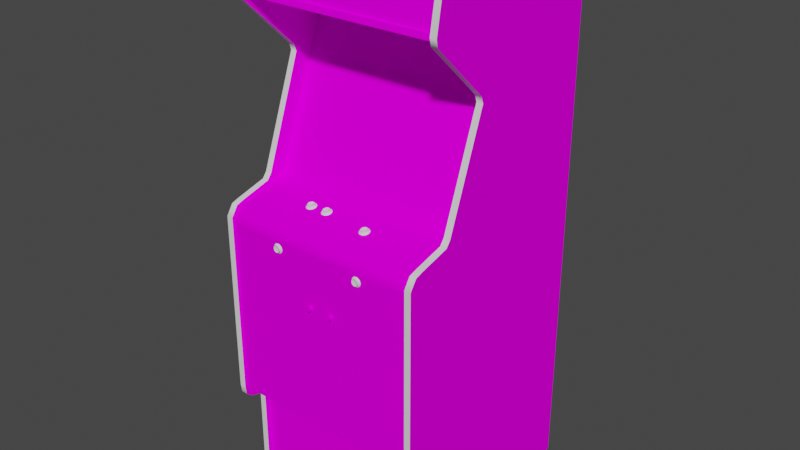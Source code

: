 # Source: mooncrsg.blend  (saved by Blender 2.93.20; exported with 4.5.12 LTS)
import bpy
from mathutils import Matrix  # noqa: F401  (used for matrix-valued properties, if any)

bpy.ops.wm.read_factory_settings(use_empty=True)
scene = bpy.context.scene
scene.name = 'Scene'

# ---- images (referenced by path relative to the original .blend; pixels are not part of the script)
import os
ASSET_DIR = os.environ.get("B2B_ASSET_DIR", "")  # directory of the original .blend (textures are referenced by path, not embedded)
HERE = os.path.dirname(os.path.abspath(__file__))  # packed textures are extracted next to this script under _unpacked/

def load_image(name, relpath, width, height, colorspace="sRGB"):
    """Load a texture the original file referenced (path relative to the .blend, or extracted next to this script)."""
    p = next((c for c in (os.path.join(HERE, relpath), os.path.join(ASSET_DIR, relpath)) if relpath and os.path.exists(c)), "")
    if p:
        img = bpy.data.images.load(p, check_existing=True)
        img.name = name
    else:  # same state as the original file: an image datablock whose file is absent (Cycles renders it pink)
        img = bpy.data.images.new(name, width, height)
        img.source = "FILE"
        img.filepath = "//" + (relpath or name)
    img.colorspace_settings.name = colorspace
    return img
img_01mooncrsgmarqueemap_tiff = load_image('01mooncrsgmarqueemap.TIFF', '01mooncrsgmarqueemap.TIFF', 1024, 1024, 'sRGB')
img_02mooncrsgsnapmat_tiff = load_image('02mooncrsgsnapmat.TIFF', '02mooncrsgsnapmat.TIFF', 1024, 1024, 'sRGB')
img_mooncrsgalphamap_tiff = load_image('mooncrsgalphamap.TIFF', 'mooncrsgalphamap.TIFF', 1024, 1024, 'sRGB')
img_mooncrsgsidemap_tiff = load_image('mooncrsgsidemap.TIFF', 'mooncrsgsidemap.TIFF', 1024, 1024, 'sRGB')
img_mooncrsgcpomap_tiff = load_image('mooncrsgcpomap.TIFF', 'mooncrsgcpomap.TIFF', 1024, 1024, 'sRGB')
img_mooncrsgbezelmap_tiff = load_image('mooncrsgbezelmap.TIFF', 'mooncrsgbezelmap.TIFF', 1024, 1024, 'sRGB')

# ---- materials (node trees are filled in below, after node groups)
mat_01mooncrsgmarquee = bpy.data.materials.new('01mooncrsgmarquee')
mat_01mooncrsgmarquee.use_transparent_shadow = False
mat_01mooncrsgmarquee.roughness = 0.8807
mat_01mooncrsgmarquee.specular_intensity = 0.0
mat_02mooncrsgsnap = bpy.data.materials.new('02mooncrsgsnap')
mat_02mooncrsgsnap.use_transparent_shadow = False
mat_02mooncrsgsnap.roughness = 0.8807
mat_02mooncrsgsnap.specular_intensity = 0.0
mat_mooncrsgalpha = bpy.data.materials.new('mooncrsgalpha')
mat_mooncrsgalpha.use_transparent_shadow = False
mat_mooncrsgalpha.roughness = 0.8807
mat_mooncrsgalpha.specular_intensity = 0.0
mat_mooncrsgshinyblack = bpy.data.materials.new('mooncrsgshinyblack')
mat_mooncrsgshinyblack.use_transparent_shadow = False
mat_mooncrsgshinyblack.roughness = 0.7934
mat_mooncrsgshinyblack.specular_intensity = 0.6275
mat_mooncrsgside = bpy.data.materials.new('mooncrsgside')
mat_mooncrsgside.use_transparent_shadow = False
mat_mooncrsgside.roughness = 0.8807
mat_mooncrsgside.specular_intensity = 0.0
mat_mooncrsgcpo = bpy.data.materials.new('mooncrsgcpo')
mat_mooncrsgcpo.use_transparent_shadow = False
mat_mooncrsgcpo.roughness = 0.8807
mat_mooncrsgcpo.specular_intensity = 0.0
mat_mooncrsgbezel = bpy.data.materials.new('mooncrsgbezel')
mat_mooncrsgbezel.use_transparent_shadow = False
mat_mooncrsgbezel.roughness = 0.8807
mat_mooncrsgbezel.specular_intensity = 0.0
mat_mooncrsgshinyyellow = bpy.data.materials.new('mooncrsgshinyyellow')
mat_mooncrsgshinyyellow.use_transparent_shadow = False
mat_mooncrsgshinyyellow.roughness = 0.7934
mat_mooncrsgshinyyellow.specular_intensity = 0.6275

# ---- node groups
ng_auto_smooth = bpy.data.node_groups.new('Auto Smooth', 'GeometryNodeTree')
_s = ng_auto_smooth.interface.new_socket(name='Geometry', in_out='OUTPUT', socket_type='NodeSocketGeometry')
_s = ng_auto_smooth.interface.new_socket(name='Geometry', in_out='INPUT', socket_type='NodeSocketGeometry')
_s = ng_auto_smooth.interface.new_socket(name='Angle', in_out='INPUT', socket_type='NodeSocketFloat')
_s.subtype = 'ANGLE'
_s.min_value = 0.0
_s.max_value = 3.142
ng_auto_smooth.is_modifier = True
_N = ng_auto_smooth.nodes; _L = ng_auto_smooth.links
n0 = _N.new('NodeGroupOutput'); n0.name = 'Group Output'; n0.location = (480, -100)
n1 = _N.new('NodeGroupInput'); n1.name = 'Group Input'; n1.location = (-420, -300)
n2 = _N.new('NodeGroupInput'); n2.name = 'Group Input.001'; n2.location = (-60, -100)
n3 = _N.new('GeometryNodeSetShadeSmooth'); n3.name = 'Set Shade Smooth'; n3.location = (120, -100)
n3.domain = 'EDGE'
n4 = _N.new('GeometryNodeSetShadeSmooth'); n4.name = 'Set Shade Smooth.001'; n4.location = (300, -100)
n5 = _N.new('GeometryNodeInputMeshEdgeAngle'); n5.name = 'Edge Angle'; n5.location = (-420, -220)
n6 = _N.new('GeometryNodeInputEdgeSmooth'); n6.name = 'Is Edge Smooth'; n6.location = (-60, -160)
n7 = _N.new('GeometryNodeInputShadeSmooth'); n7.name = 'Is Face Smooth'; n7.location = (-240, -340)
n8 = _N.new('FunctionNodeBooleanMath'); n8.name = 'Boolean Math'; n8.location = (-60, -220)
n9 = _N.new('FunctionNodeCompare'); n9.name = 'Compare'; n9.location = (-240, -180)
n9.operation = 'LESS_EQUAL'
_L.new(n5.outputs[0], n9.inputs[0])
_L.new(n4.outputs[0], n0.inputs[0])
_L.new(n1.outputs[1], n9.inputs[1])
_L.new(n9.outputs[0], n8.inputs[0])
_L.new(n7.outputs[0], n8.inputs[1])
_L.new(n2.outputs[0], n3.inputs[0])
_L.new(n6.outputs[0], n3.inputs[1])
_L.new(n3.outputs[0], n4.inputs[0])
_L.new(n8.outputs[0], n3.inputs[2])
n0.is_active_output = True

# ---- material node trees
mat_01mooncrsgmarquee.use_nodes = True; mat_01mooncrsgmarquee.node_tree.nodes.clear()
_N = mat_01mooncrsgmarquee.node_tree.nodes; _L = mat_01mooncrsgmarquee.node_tree.links
n0 = _N.new('ShaderNodeBsdfPrincipled'); n0.name = 'Principled BSDF'; n0.location = (10, 300)
n0.distribution = 'GGX'
n0.subsurface_method = 'BURLEY'
n0.inputs[2].default_value = 0.8807
n0.inputs[3].default_value = 1.45
n0.inputs[13].default_value = 0.0
n0.inputs[27].default_value = (0.0, 0.0, 0.0, 1.0)
n0.inputs[28].default_value = 1.0
n1 = _N.new('ShaderNodeOutputMaterial'); n1.name = 'Material Output'; n1.location = (300, 300)
n2 = _N.new('ShaderNodeTexImage'); n2.name = 'Image Texture'; n2.location = (-300, 600)
n2.image = img_01mooncrsgmarqueemap_tiff
_L.new(n0.outputs[0], n1.inputs[0])
_L.new(n2.outputs[0], n0.inputs[0])
n1.is_active_output = True
mat_02mooncrsgsnap.use_nodes = True; mat_02mooncrsgsnap.node_tree.nodes.clear()
_N = mat_02mooncrsgsnap.node_tree.nodes; _L = mat_02mooncrsgsnap.node_tree.links
n0 = _N.new('ShaderNodeBsdfPrincipled'); n0.name = 'Principled BSDF'; n0.location = (10, 300)
n0.distribution = 'GGX'
n0.subsurface_method = 'BURLEY'
n0.inputs[2].default_value = 0.8807
n0.inputs[3].default_value = 1.45
n0.inputs[13].default_value = 0.0
n0.inputs[27].default_value = (0.0, 0.0, 0.0, 1.0)
n0.inputs[28].default_value = 1.0
n1 = _N.new('ShaderNodeOutputMaterial'); n1.name = 'Material Output'; n1.location = (300, 300)
n2 = _N.new('ShaderNodeTexImage'); n2.name = 'Image Texture'; n2.location = (-300, 600)
n2.image = img_02mooncrsgsnapmat_tiff
_L.new(n0.outputs[0], n1.inputs[0])
_L.new(n2.outputs[0], n0.inputs[0])
n1.is_active_output = True
mat_mooncrsgalpha.use_nodes = True; mat_mooncrsgalpha.node_tree.nodes.clear()
_N = mat_mooncrsgalpha.node_tree.nodes; _L = mat_mooncrsgalpha.node_tree.links
n0 = _N.new('ShaderNodeBsdfPrincipled'); n0.name = 'Principled BSDF'; n0.location = (10, 300)
n0.distribution = 'GGX'
n0.subsurface_method = 'BURLEY'
n0.inputs[2].default_value = 0.8807
n0.inputs[3].default_value = 1.45
n0.inputs[13].default_value = 0.0
n0.inputs[27].default_value = (0.0, 0.0, 0.0, 1.0)
n0.inputs[28].default_value = 1.0
n1 = _N.new('ShaderNodeOutputMaterial'); n1.name = 'Material Output'; n1.location = (300, 300)
n2 = _N.new('ShaderNodeTexImage'); n2.name = 'Image Texture'; n2.location = (-300, 600)
n2.image = img_mooncrsgalphamap_tiff
_L.new(n0.outputs[0], n1.inputs[0])
_L.new(n2.outputs[0], n0.inputs[0])
n1.is_active_output = True
mat_mooncrsgshinyblack.use_nodes = True; mat_mooncrsgshinyblack.node_tree.nodes.clear()
_N = mat_mooncrsgshinyblack.node_tree.nodes; _L = mat_mooncrsgshinyblack.node_tree.links
n0 = _N.new('ShaderNodeBsdfPrincipled'); n0.name = 'Principled BSDF'; n0.location = (10, 300)
n0.distribution = 'GGX'
n0.subsurface_method = 'BURLEY'
n0.inputs[2].default_value = 0.7934
n0.inputs[3].default_value = 1.45
n0.inputs[13].default_value = 0.6275
n0.inputs[27].default_value = (0.0, 0.0, 0.0, 1.0)
n0.inputs[28].default_value = 1.0
n1 = _N.new('ShaderNodeOutputMaterial'); n1.name = 'Material Output'; n1.location = (300, 300)
_L.new(n0.outputs[0], n1.inputs[0])
n1.is_active_output = True
mat_mooncrsgside.use_nodes = True; mat_mooncrsgside.node_tree.nodes.clear()
_N = mat_mooncrsgside.node_tree.nodes; _L = mat_mooncrsgside.node_tree.links
n0 = _N.new('ShaderNodeBsdfPrincipled'); n0.name = 'Principled BSDF'; n0.location = (10, 300)
n0.distribution = 'GGX'
n0.subsurface_method = 'BURLEY'
n0.inputs[2].default_value = 0.8807
n0.inputs[3].default_value = 1.45
n0.inputs[13].default_value = 0.0
n0.inputs[27].default_value = (0.0, 0.0, 0.0, 1.0)
n0.inputs[28].default_value = 1.0
n1 = _N.new('ShaderNodeOutputMaterial'); n1.name = 'Material Output'; n1.location = (300, 300)
n2 = _N.new('ShaderNodeTexImage'); n2.name = 'Image Texture'; n2.location = (-300, 600)
n2.image = img_mooncrsgsidemap_tiff
_L.new(n0.outputs[0], n1.inputs[0])
_L.new(n2.outputs[0], n0.inputs[0])
n1.is_active_output = True
mat_mooncrsgcpo.use_nodes = True; mat_mooncrsgcpo.node_tree.nodes.clear()
_N = mat_mooncrsgcpo.node_tree.nodes; _L = mat_mooncrsgcpo.node_tree.links
n0 = _N.new('ShaderNodeBsdfPrincipled'); n0.name = 'Principled BSDF'; n0.location = (10, 300)
n0.distribution = 'GGX'
n0.subsurface_method = 'BURLEY'
n0.inputs[2].default_value = 0.8807
n0.inputs[3].default_value = 1.45
n0.inputs[13].default_value = 0.0
n0.inputs[27].default_value = (0.0, 0.0, 0.0, 1.0)
n0.inputs[28].default_value = 1.0
n1 = _N.new('ShaderNodeOutputMaterial'); n1.name = 'Material Output'; n1.location = (300, 300)
n2 = _N.new('ShaderNodeTexImage'); n2.name = 'Image Texture'; n2.location = (-300, 600)
n2.image = img_mooncrsgcpomap_tiff
_L.new(n0.outputs[0], n1.inputs[0])
_L.new(n2.outputs[0], n0.inputs[0])
n1.is_active_output = True
mat_mooncrsgbezel.use_nodes = True; mat_mooncrsgbezel.node_tree.nodes.clear()
_N = mat_mooncrsgbezel.node_tree.nodes; _L = mat_mooncrsgbezel.node_tree.links
n0 = _N.new('ShaderNodeBsdfPrincipled'); n0.name = 'Principled BSDF'; n0.location = (10, 300)
n0.distribution = 'GGX'
n0.subsurface_method = 'BURLEY'
n0.inputs[2].default_value = 0.8807
n0.inputs[3].default_value = 1.45
n0.inputs[13].default_value = 0.0
n0.inputs[27].default_value = (0.0, 0.0, 0.0, 1.0)
n0.inputs[28].default_value = 1.0
n1 = _N.new('ShaderNodeOutputMaterial'); n1.name = 'Material Output'; n1.location = (300, 300)
n2 = _N.new('ShaderNodeTexImage'); n2.name = 'Image Texture'; n2.location = (-300, 600)
n2.image = img_mooncrsgbezelmap_tiff
_L.new(n0.outputs[0], n1.inputs[0])
_L.new(n2.outputs[0], n0.inputs[0])
n1.is_active_output = True
mat_mooncrsgshinyyellow.use_nodes = True; mat_mooncrsgshinyyellow.node_tree.nodes.clear()
_N = mat_mooncrsgshinyyellow.node_tree.nodes; _L = mat_mooncrsgshinyyellow.node_tree.links
n0 = _N.new('ShaderNodeBsdfPrincipled'); n0.name = 'Principled BSDF'; n0.location = (10, 300)
n0.distribution = 'GGX'
n0.subsurface_method = 'BURLEY'
n0.inputs[2].default_value = 0.7934
n0.inputs[3].default_value = 1.45
n0.inputs[13].default_value = 0.6275
n0.inputs[27].default_value = (0.0, 0.0, 0.0, 1.0)
n0.inputs[28].default_value = 1.0
n1 = _N.new('ShaderNodeOutputMaterial'); n1.name = 'Material Output'; n1.location = (300, 300)
_L.new(n0.outputs[0], n1.inputs[0])
n1.is_active_output = True

# ---- world
world_world = bpy.data.worlds.new('World'); scene.world = world_world
world_world.use_nodes = True; world_world.node_tree.nodes.clear()
_N = world_world.node_tree.nodes; _L = world_world.node_tree.links
n0 = _N.new('ShaderNodeOutputWorld'); n0.name = 'World Output'; n0.location = (300, 300)
n1 = _N.new('ShaderNodeBackground'); n1.name = 'Background'; n1.location = (10, 300)
n1.inputs[0].default_value = (0.05088, 0.05088, 0.05088, 1.0)
_L.new(n1.outputs[0], n0.inputs[0])
n0.is_active_output = True
world_world.color = (0.05088, 0.05088, 0.05088)
world_world.use_sun_shadow = False
world_world.sun_shadow_jitter_overblur = 0.0

# ---- meshes
me_mooncrsg = bpy.data.meshes.new('mooncrsg')
me_mooncrsg.from_pydata([(-0.3036, 0.5699, 0.0614), (0.3243, 0.5699, 0.0614), (0.3243, 0.7102, 0.03369), (-0.3036, 0.7102, 0.03369), (-0.06574, 0.11, -0.2247), (-0.1377, 0.09384, -0.2293), (-0.1359, 0.06722, -0.1419), (0.07891, 0.1475, -0.4071), (0.008743, 0.1514, -0.4078), (0.008383, 0.1388, -0.3178), (-0.0607, 0.04383, -0.04691), (0.008743, 0.04707, -0.04583), (0.008383, 0.08449, -0.1293), (0.08466, 0.1097, -0.225), (0.157, 0.09384, -0.2297), (0.1552, 0.1165, -0.3157), (-0.06466, 0.132, -0.3171), (0.08394, 0.07909, -0.1333), (0.08322, 0.132, -0.3171), (-0.0643, 0.07909, -0.1325), (-0.06106, 0.1475, -0.4071), (-0.1312, 0.1363, -0.4024), (-0.1359, 0.1169, -0.3157), (0.07998, 0.04419, -0.04799), (0.1527, 0.03735, -0.05734), (0.1566, 0.06722, -0.143), (0.008383, 0.1179, -0.2218), (-0.1312, 0.03699, -0.0559), (0.1501, 0.1363, -0.4024), (-0.3, 0.05031, -0.04151), (0.3196, 0.05031, -0.04115), (0.3196, 0.4612, -0.2009), (-0.3, 0.4612, -0.2009), (0.0807, 0.1244, -0.3988), (-0.06106, 0.1244, -0.3988), (-0.1298, -0.08858, 0.1701), (0.1487, -0.09865, 0.1744), (0.1519, -0.08858, 0.1701), (-0.1211, -0.0947, 0.174), (-0.119, -0.08822, 0.174), (-0.1265, -0.07815, 0.174), (-0.1211, -0.0821, 0.174), (-0.1211, -0.0821, 0.1701), (-0.1348, -0.07311, 0.1661), (-0.1431, -0.07887, 0.1665), (-0.1409, -0.0803, 0.1697), (0.3387, -0.6607, 0.1495), (0.3185, -0.6607, 0.1495), (0.3185, -0.6743, 0.09882), (0.3387, -0.04792, 0.1755), (0.3387, -0.9543, -0.5344), (0.3387, 0.5307, -0.5344), (-0.319, 0.5307, -0.5344), (-0.2989, 0.5307, -0.5344), (0.1653, -0.09794, 0.1665), (0.1685, -0.08858, 0.1665), (0.166, -0.08858, 0.1697), (0.148, -0.07527, 0.1693), (0.1573, -0.07311, 0.1661), (-0.2989, 0.03483, 0.02038), (-0.319, 0.3626, -0.1009), (-0.319, 0.3846, -0.09368), (-0.2989, 0.3846, -0.09368), (0.3387, 0.5486, 0.08262), (0.3387, 0.03483, 0.02038), (0.3387, 0.01684, 0.03441), (0.3185, 0.01684, 0.03441), (-0.2989, -0.008703, 0.1323), (-0.319, 0.01684, 0.03441), (-0.2989, 0.7314, 0.05816), (-0.319, 0.7314, 0.05816), (-0.319, 0.739, 0.04377), (0.3387, 0.7314, 0.05816), (0.3185, 0.5717, 0.0873), (0.1635, -0.0965, 0.1697), (0.148, -0.1015, 0.1697), (0.1408, -0.0965, 0.1697), (0.139, -0.09794, 0.1665), (-0.319, 0.5717, 0.0873), (0.3387, 0.5717, 0.0873), (0.3185, 0.5486, 0.08262), (0.1415, -0.08822, 0.174), (0.1469, -0.07311, 0.1661), (0.139, -0.07887, 0.1665), (0.1408, -0.0803, 0.1697), (0.3185, -0.01626, 0.1549), (0.3185, -0.04792, 0.1755), (-0.319, -0.6743, 0.09882), (0.3387, -0.6743, 0.09882), (-0.1348, -0.1041, 0.1668), (-0.1247, -0.1041, 0.1668), (-0.1255, -0.1015, 0.1697), (-0.1341, -0.1015, 0.1697), (-0.1409, -0.0965, 0.1697), (-0.1431, -0.09794, 0.1665), (-0.1341, -0.07527, 0.1693), (-0.1255, -0.07527, 0.1693), (0.1563, -0.07527, 0.1693), (0.1635, -0.0803, 0.1697), (0.1653, -0.07887, 0.1665), (-0.1186, -0.0803, 0.1697), (-0.1165, -0.07887, 0.1665), (0.1469, -0.1041, 0.1668), (0.1573, -0.1041, 0.1668), (0.1563, -0.1015, 0.1697), (-0.146, -0.08858, 0.1665), (-0.1435, -0.08858, 0.1697), (0.1358, -0.08858, 0.1665), (0.1383, -0.08858, 0.1697), (-0.1161, -0.08858, 0.1697), (-0.1186, -0.0965, 0.1697), (-0.1165, -0.09794, 0.1665), (-0.1136, -0.08858, 0.1665), (0.08178, 0.02152, -0.04978), (-0.2989, -0.9543, -0.5344), (-0.319, -0.9543, -0.5344), (-0.2989, -0.9543, 0.09882), (-0.1211, -0.0947, 0.1701), (0.1627, -0.08822, 0.174), (0.1609, -0.0947, 0.174), (0.3218, 0.7221, 0.02038), (0.3218, 0.7062, 0.02613), (0.1433, -0.0947, 0.174), (0.1415, -0.08858, 0.1701), (-0.133, -0.09865, 0.1701), (-0.1384, -0.0947, 0.174), (-0.1406, -0.08822, 0.174), (-0.133, -0.07815, 0.1701), (0.1433, -0.0821, 0.1701), (0.1487, -0.07815, 0.174), (-0.2989, 0.739, 0.04377), (0.3387, 0.739, 0.04377), (0.3185, 0.739, 0.04377), (0.3185, -0.6423, 0.1715), (-0.2989, -0.6423, 0.1715), (0.1433, -0.0821, 0.174), (0.1609, -0.0821, 0.174), (0.1609, -0.0821, 0.1701), (-0.1265, -0.09865, 0.1744), (0.1555, -0.09865, 0.1744), (0.1552, 0.04455, -0.1559), (-0.119, -0.08858, 0.1701), (0.1555, -0.07815, 0.1701), (-0.1265, -0.07815, 0.1701), (-0.1247, -0.07311, 0.1661), (0.1537, 0.07082, -0.2426), (-0.133, -0.09865, 0.1744), (-0.1384, -0.0821, 0.174), (-0.133, -0.07815, 0.174), (0.1555, -0.07815, 0.174), (0.1627, -0.08858, 0.1701), (-0.1265, -0.09865, 0.1701), (0.1487, -0.07815, 0.1701), (0.1609, -0.0947, 0.1701), (0.1555, -0.09865, 0.1701), (-0.1384, -0.0821, 0.1701), (0.1433, -0.0947, 0.1701), (0.1487, -0.09865, 0.1701), (-0.1384, -0.0947, 0.1701), (-0.1406, -0.08858, 0.1701), (-0.06106, 0.02116, -0.04906), (0.009103, 0.1287, -0.3995), (-0.1323, 0.09384, -0.3283), (0.3387, -0.9543, 0.09882), (-0.319, -0.9543, 0.09882), (-0.319, 0.03483, 0.02038), (0.3387, 0.3626, -0.1009), (0.3387, 0.3846, -0.09368), (0.3387, -0.01626, 0.1549), (-0.319, -0.01626, 0.1549), (0.3387, -0.615, 0.1755), (-0.319, -0.615, 0.1755), (-0.319, -0.04792, 0.1755), (-0.319, -0.6607, 0.1495), (-0.319, -0.6423, 0.1715), (0.3387, -0.6423, 0.1715), (-0.319, 0.5486, 0.08262), (0.3387, -0.008703, 0.1323), (-0.319, -0.008703, 0.1323), (-0.3032, -0.05224, 0.1675), (-0.3032, -0.06951, 0.1675), (0.3257, -0.06951, 0.1675), (0.3257, -0.1199, 0.1675), (-0.3032, -0.1199, 0.1675), (0.3257, -0.02058, 0.1395), (0.3257, 0.01504, -0.01272), (-0.3032, 0.01504, -0.01272), (-0.3032, -0.02058, 0.1395), (0.3257, 0.05103, -0.04223), (-0.3032, 0.05103, -0.04223), (-0.3032, 0.01936, -0.02496), (0.3257, 0.01936, -0.02496), (0.3257, -0.05224, 0.1675), (0.3257, -0.03317, 0.1564), (-0.3032, -0.03317, 0.1564), (-0.007089, -0.2318, 0.1445), (-0.01321, -0.2235, 0.1445), (-0.01321, -0.2235, 0.1773), (-0.02328, -0.2267, 0.1445), (-0.02328, -0.2372, 0.1445), (-0.02328, -0.2372, 0.1773), (-0.007089, -0.2318, 0.1773), (-0.01321, -0.2404, 0.1773), (0.05012, -0.2368, 0.1445), (0.0602, -0.2401, 0.1445), (0.0602, -0.2401, 0.1773), (0.06631, -0.2314, 0.1445), (0.0602, -0.2228, 0.1445), (0.0602, -0.2228, 0.1773), (0.05012, -0.226, 0.1445), (-0.01321, -0.2404, 0.1445), (0.06631, -0.2314, 0.1773), (-0.02328, -0.2267, 0.1773), (0.05012, -0.226, 0.1773), (0.05012, -0.2368, 0.1773), (-0.3032, -0.6182, 0.1675), (0.3185, -0.615, 0.1755), (0.3185, 0.03483, 0.02038), (0.3185, 0.3626, -0.1009), (-0.2989, 0.3626, -0.1009), (-0.2989, -0.615, 0.1755), (-0.3032, 0.5742, 0.07075), (0.3218, 0.4072, -0.4967), (0.3185, -0.9543, -0.5344), (0.3185, 0.5307, -0.5344), (-0.2989, -0.6743, 0.09882), (-0.3032, -0.9532, 0.08227), (-0.3032, -0.9532, -0.5118), (0.3257, -0.9532, -0.5118), (0.3283, 0.5105, -0.497), (-0.3039, 0.5105, -0.497), (-0.3039, -0.3458, -0.497), (0.3283, -0.3458, -0.497), (-0.3032, 0.4072, -0.4967), (-0.3032, 0.3914, -0.4913), (0.3268, 0.3914, -0.4913), (0.3268, 0.5584, 0.07579), (-0.3032, 0.5584, 0.07579), (-0.3032, 0.7239, 0.03657), (0.3257, 0.7239, 0.03657), (0.3257, 0.5188, -0.5118), (0.008023, 0.1759, -0.478), (0.008743, 0.1564, -0.411), (0.07855, 0.1572, -0.4107), (0.1545, 0.09384, -0.3286), (0.009463, 0.0244, -0.04763), (0.009103, 0.05031, -0.04295), (-0.2989, 0.5486, 0.08262), (0.3185, 0.3846, -0.09368), (0.3185, -0.9543, 0.09882), (0.2728, 0.1788, -0.4772), (0.2732, 0.4198, -0.4078), (-0.2539, 0.4141, -0.4085), (-0.2813, 0.08413, -0.05662), (-0.2532, 0.1716, -0.478), (-0.2802, 0.4205, -0.1962), (0.3023, 0.07945, -0.05626), (0.3013, 0.4209, -0.1959), (0.2667, 0.1734, -0.478), (-0.3032, 0.5188, -0.5118), (-0.269, 0.1046, -0.2408), (-0.1305, 0.04455, -0.1548), (-0.1323, 0.07117, -0.2423), (-0.1334, 0.1064, -0.2423), (0.3257, -0.9532, 0.08227), (0.1523, 0.1327, -0.3229), (0.279, 0.1323, -0.3344), (0.08538, 0.04815, -0.04259), (0.2743, 0.05031, -0.04259), (0.08466, 0.1766, -0.4776), (0.008383, 0.04743, -0.04259), (-0.05962, 0.04959, -0.04331), (-0.2755, 0.07585, -0.1437), (-0.1334, 0.08233, -0.1588), (0.3185, 0.7314, 0.05816), (-0.2989, 0.01684, 0.03441), (-0.2989, -0.01626, 0.1549), (0.1055, 0.5332, 0.004906), (-0.09776, 0.5332, 0.004906), (-0.09776, 0.5026, -0.1012), (0.1055, 0.5026, -0.1012), (-0.3032, -0.66, 0.08227), (0.3257, -0.66, 0.08227), (0.1487, 0.1579, -0.41), (0.1548, 0.1133, -0.3992), (0.2721, 0.2579, -0.4535), (-0.2536, 0.2558, -0.4542), (-0.1312, 0.1298, -0.3236), (0.3257, -0.6182, 0.1675), (-0.2989, -0.04792, 0.1755), (-0.3032, 0.7221, 0.02038), (0.3218, 0.7145, 0.04844), (-0.3032, 0.7062, 0.02613), (-0.1273, 0.1133, -0.4028), (-0.06034, 0.1557, -0.411), (0.302, 0.04671, -0.04259), (0.2944, 0.07729, -0.1444), (0.153, 0.08557, -0.1592), (0.3218, 0.5742, 0.07075), (0.3218, 0.7303, 0.04269), (-0.3032, 0.7303, 0.04269), (-0.3032, 0.7145, 0.04844), (0.153, 0.05211, -0.04331), (-0.2989, -0.6607, 0.1495), (-0.2989, 0.5717, 0.0873), (0.1494, 0.01468, -0.05158), (0.07927, 0.05139, -0.04295), (-0.2816, 0.04635, -0.04331), (-0.2525, 0.04455, -0.04331), (-0.1244, 0.01433, -0.05122), (-0.06754, 0.1752, -0.478), (-0.1283, 0.155, -0.4107), (0.1523, 0.1093, -0.2416), (0.2865, 0.105, -0.2408), (-0.2813, 0.04599, -0.04403), (-0.2633, 0.1323, -0.3362), (0.3185, -0.008703, 0.1323), (0.3016, 0.04599, -0.04151), (-0.06646, 0.04635, -0.04259), (-0.1316, 0.04887, -0.04367), (-0.2539, 0.173, -0.478), (0.09366, -0.0004271, 0.06751), (-0.06718, 0.007489, 0.0524), (-0.06502, 0.006049, 0.05852), (-0.05638, 0.003531, 0.05168), (-0.1132, 0.003531, 0.05168), (-0.04307, -0.002226, 0.06032), (-0.04019, -6.723e-05, 0.05096), (-0.04271, 0.003171, 0.05168), (-0.1042, 0.006049, 0.05852), (0.08862, -0.007263, 0.08191), (0.0987, -0.007263, 0.08191), (0.09798, -0.003665, 0.08011), (0.1048, 0.001012, 0.0596), (0.1073, -0.0007868, 0.06751), (0.1098, -0.003665, 0.06679), (0.0825, 0.001012, 0.0596), (0.08934, 0.002451, 0.05456), (0.08862, -0.0004271, 0.05168), (-0.1078, -0.003306, 0.06607), (-0.09992, -0.002226, 0.06032), (-0.1017, 0.001372, 0.05924), (-0.1294, -6.723e-05, 0.05096), (-0.1262, -0.002226, 0.06032), (-0.124, 0.001372, 0.05924), (0.0825, -0.002586, 0.07543), (0.07963, -0.0007868, 0.06751), (0.07711, -0.003665, 0.06679), (0.08034, -0.001506, 0.05744), (-0.04523, 0.001372, 0.05924), (-0.05206, 0.0002925, 0.06427), (-0.05135, -0.003306, 0.06607), (-0.0697, -0.002226, 0.06032), (-0.06142, -0.003306, 0.06607), (-0.0607, 0.0002925, 0.06427), (-0.04523, 0.00497, 0.04377), (-0.04307, 0.002451, 0.04161), (-0.05998, 0.01001, 0.04269), (-0.06754, 0.001372, 0.05924), (-0.07041, 0.003171, 0.05168), (-0.07293, -6.723e-05, 0.05096), (-0.1165, 0.01001, 0.04269), (-0.1165, 0.006049, 0.04161), (-0.1017, 0.00497, 0.04377), (-0.09992, 0.002451, 0.04161), (-0.1089, 0.0002925, 0.06427), (0.08034, -0.005824, 0.07615), (-0.1269, 0.003171, 0.05168), (-0.1179, 0.003531, 0.03549), (-0.1262, 0.002451, 0.04161), (-0.124, 0.00497, 0.04377), (-0.04559, 0.007489, 0.0524), (0.1066, -0.005824, 0.07615), (0.1048, -0.002586, 0.07543), (-0.09668, -6.723e-05, 0.05096), (-0.0992, 0.003171, 0.05168), (-0.0697, 0.002451, 0.04161), (-0.06754, 0.00497, 0.04377), (-0.0607, 0.006049, 0.03873), (-0.06142, 0.003531, 0.03549), (-0.05135, 0.003531, 0.03549), (0.1066, -0.001506, 0.05744), (-0.1237, 0.003531, 0.05168), (-0.1219, 0.002092, 0.0578), (-0.1219, 0.006049, 0.05852), (-0.1096, 0.00533, 0.06248), (-0.06502, 0.002092, 0.0578), (-0.04775, 0.006049, 0.05852), (-0.05314, 0.00533, 0.06248), (-0.05314, 0.001372, 0.0614), (0.09042, 0.001372, 0.07831), (0.08502, 0.002092, 0.07471), (0.08502, -0.001866, 0.07363), (0.1023, 0.002092, 0.07471), (0.09006, 0.006049, 0.05852), (0.08286, -0.0004271, 0.06751), (0.08502, 0.001012, 0.0614), (-0.1172, 0.006049, 0.03873), (-0.1089, 0.006049, 0.03873), (-0.1237, 0.007489, 0.0524), (-0.1219, 0.00497, 0.04556), (0.1023, 0.00497, 0.06212), (0.1045, -0.0004271, 0.06751), (0.1023, -0.001866, 0.07363), (-0.06502, 0.008928, 0.04628), (-0.04775, 0.008928, 0.04628), (0.08934, -0.003665, 0.08011), (0.09042, -0.002586, 0.07759), (-0.05962, 0.001372, 0.0614), (-0.05962, 0.00533, 0.06248), (-0.1172, 0.0002925, 0.06427), (-0.1179, -0.003306, 0.06607), (-0.04775, 0.00497, 0.04556), (-0.1042, 0.008928, 0.04628), (-0.1042, 0.00497, 0.04556), (0.09798, 0.002451, 0.05456), (0.0987, -0.0004271, 0.05168), (0.1045, 0.003531, 0.06823), (0.0969, 0.006049, 0.05852), (-0.05206, 0.006049, 0.03873), (-0.04775, 0.002092, 0.0578), (-0.1021, 0.007489, 0.0524), (-0.1042, 0.002092, 0.0578), (0.08286, 0.003531, 0.06823), (-0.04559, 0.003531, 0.05168), (0.1023, 0.001012, 0.0614), (-0.1078, 0.003531, 0.03549), (0.08502, 0.00497, 0.06212), (-0.1165, 0.00533, 0.06248), (-0.1219, 0.008928, 0.04628), (0.0969, 0.001372, 0.07831), (-0.1096, 0.01001, 0.04269), (-0.05314, 0.01001, 0.04269), (0.09042, 0.002092, 0.05744), (-0.1165, 0.001372, 0.0614), (0.0969, -0.002586, 0.07759), (-0.1096, 0.006049, 0.04161), (0.0969, 0.002092, 0.05744), (-0.05314, 0.006049, 0.04161), (-0.06502, 0.00497, 0.04556), (-0.05962, 0.006049, 0.04161), (-0.1021, 0.003531, 0.05168), (-0.06718, 0.003531, 0.05168), (-0.1096, 0.001372, 0.0614)], [], [(194, 179, 192, 193), (418, 401, 425, 437), (8, 20, 16, 9), (399, 429, 400, 382), (9, 18, 7, 8), (440, 439, 404, 357), (15, 18, 13, 14), (26, 13, 18, 9), (13, 26, 12, 17), (18, 15, 28, 7), (22, 16, 20, 21), (4, 26, 9, 16), (435, 403, 393, 430), (41, 39, 141, 42), (25, 17, 23, 24), (380, 379, 378, 419), (357, 432, 438, 440), (38, 138, 151, 117), (100, 96, 143, 42), (146, 138, 35), (36, 139, 37), (35, 38, 39), (64, 217, 66, 65), (101, 144, 96, 100), (249, 163, 88, 48), (227, 259, 240, 228), (61, 60, 219, 62), (231, 232, 229, 230), (197, 201, 195, 196), (361, 431, 436, 362), (236, 237, 234, 235), (148, 40, 143, 127), (76, 108, 107, 77), (185, 191, 190, 186), (264, 282, 281, 226), (124, 151, 138, 146), (430, 390, 407, 435), (200, 212, 198, 199), (187, 194, 193, 184), (60, 165, 59, 219), (103, 54, 74, 104), (70, 78, 304, 69), (81, 122, 37), (19, 6, 27, 10), (279, 280, 277, 278), (31, 32, 29, 30), (385, 428, 434, 443), (196, 198, 212, 197), (112, 101, 100, 109), (424, 420, 349, 328), (91, 92, 89, 90), (126, 125, 35), (37, 119, 118), (84, 57, 82, 83), (363, 375, 374, 364), (266, 250, 283, 265), (111, 112, 109, 110), (93, 106, 105, 94), (55, 99, 98, 56), (284, 283, 243, 33), (162, 261, 34), (293, 34, 294, 311), (301, 291, 299, 300), (62, 247, 176, 61), (159, 158, 125, 126), (136, 118, 150, 137), (178, 169, 276, 67), (163, 249, 223, 50), (87, 164, 116, 225), (145, 244, 33), (146, 125, 158, 124), (11, 23, 17, 12), (26, 4, 19, 12), (246, 245, 160, 271), (117, 141, 39, 38), (218, 166, 167, 248), (153, 150, 118, 119), (292, 121, 291, 301), (78, 176, 247, 304), (52, 71, 130, 53), (181, 192, 179, 180), (303, 134, 174, 173), (129, 135, 37), (37, 136, 149), (148, 147, 35), (35, 41, 40), (162, 34, 293), (190, 191, 188, 189), (71, 70, 69, 130), (114, 116, 164, 115), (83, 107, 108, 84), (157, 154, 139, 36), (186, 187, 184, 185), (113, 305, 140), (44, 105, 106, 45), (137, 142, 149, 136), (386, 442, 359, 358), (261, 309, 160), (152, 142, 97, 57), (36, 122, 156, 157), (94, 89, 92, 93), (119, 139, 154, 153), (123, 156, 122, 81), (126, 147, 155, 159), (132, 131, 51, 224), (133, 175, 170, 216), (127, 155, 147, 148), (113, 140, 145), (48, 88, 46, 47), (240, 259, 238, 239), (138, 38, 35), (125, 146, 35), (37, 118, 136), (135, 81, 37), (122, 36, 37), (147, 126, 35), (35, 39, 41), (139, 119, 37), (35, 40, 148), (37, 149, 129), (337, 336, 396, 433), (109, 100, 42, 141), (124, 158, 93, 92), (433, 437, 415, 337), (98, 97, 142, 137), (335, 381, 333, 334), (76, 75, 157, 156), (334, 373, 372, 335), (434, 383, 344, 410), (56, 98, 137, 150), (168, 170, 88, 65), (151, 124, 92, 91), (150, 153, 74, 56), (141, 117, 110, 109), (106, 93, 158, 159), (383, 382, 367, 344), (159, 155, 45, 106), (127, 143, 96, 95), (155, 127, 95, 45), (305, 302, 297, 140), (86, 49, 168, 85), (63, 80, 248, 167), (160, 245, 113), (33, 161, 34), (162, 262, 261), (244, 284, 33), (88, 51, 65), (68, 52, 87), (163, 50, 51), (52, 115, 164), (165, 60, 52), (51, 166, 64), (61, 71, 52), (51, 131, 167), (88, 163, 51), (52, 164, 87), (131, 79, 167), (61, 78, 71), (171, 169, 68, 87), (261, 160, 113, 145), (168, 49, 170), (171, 172, 169), (173, 174, 87), (46, 88, 175), (131, 72, 79), (78, 70, 71), (51, 167, 166), (60, 61, 52), (79, 63, 167), (61, 176, 78), (51, 64, 65), (68, 165, 52), (174, 171, 87), (88, 170, 175), (65, 177, 168), (169, 178, 68), (213, 208, 207, 209), (220, 289, 172, 171), (173, 87, 225, 303), (85, 168, 177, 316), (50, 223, 224, 51), (316, 177, 65, 66), (201, 202, 210, 195), (165, 68, 275, 59), (42, 143, 40, 41), (228, 264, 226, 227), (181, 180, 183, 182), (53, 114, 115, 52), (171, 174, 134, 220), (211, 208, 205), (156, 123, 108, 76), (80, 63, 79, 73), (212, 200, 202, 197), (49, 86, 216, 170), (201, 197, 202), (205, 214, 203, 204), (217, 64, 166, 218), (209, 203, 214, 213), (300, 299, 120, 290), (216, 217, 218), (219, 59, 220), (223, 48, 224), (114, 53, 225), (53, 219, 220), (216, 218, 224), (221, 298, 222, 233), (169, 172, 289, 276), (152, 128, 135, 129), (388, 409, 408, 389), (208, 211, 206, 207), (313, 266, 265, 312), (343, 411, 410, 344), (242, 161, 33, 243), (53, 247, 62), (248, 80, 224), (223, 249, 48), (114, 225, 116), (250, 251, 252), (253, 254, 255), (256, 257, 258), (417, 393, 403, 402), (284, 244, 265, 283), (17, 25, 14, 13), (120, 121, 292, 290), (91, 110, 117, 151), (306, 267, 268), (252, 241, 269), (270, 246, 271), (296, 297, 302, 295), (80, 274, 224), (53, 69, 247), (216, 85, 66), (275, 276, 220), (282, 288, 215, 281), (48, 216, 224), (53, 220, 225), (274, 72, 131, 132), (306, 302, 305, 113), (382, 400, 370, 367), (257, 285, 258), (254, 286, 255), (327, 356, 355, 328), (216, 86, 85), (276, 289, 220), (204, 206, 211, 205), (183, 215, 288, 182), (297, 296, 313, 312), (273, 319, 309, 261), (99, 58, 97, 98), (72, 274, 73, 79), (407, 392, 345, 406), (443, 434, 410, 365), (53, 62, 219), (218, 248, 224), (53, 130, 69), (274, 132, 224), (48, 47, 216), (220, 303, 225), (355, 419, 438, 412), (69, 304, 247), (80, 73, 274), (273, 263, 260, 272), (319, 307, 308), (246, 306, 113, 245), (59, 275, 220), (216, 66, 217), (341, 365, 339, 340), (311, 294, 310), (312, 265, 244, 145), (242, 294, 34, 161), (306, 268, 295), (402, 403, 373, 334), (253, 314, 254), (47, 133, 216), (220, 134, 303), (269, 243, 283), (306, 295, 302), (90, 111, 110, 91), (85, 316, 66), (275, 67, 276), (241, 310, 294, 242), (256, 258, 317), (287, 315, 260, 263), (309, 319, 271, 160), (319, 308, 318), (319, 318, 271), (271, 318, 270), (267, 306, 246), (246, 270, 267), (252, 310, 241), (252, 320, 310), (310, 320, 311), (250, 252, 269), (283, 250, 269), (391, 390, 321), (322, 323, 324), (399, 384, 325), (388, 387, 324), (359, 377, 376, 360), (325, 329, 421), (430, 393, 321), (353, 351, 350, 354), (263, 262, 162, 287), (104, 75, 102, 103), (298, 221, 237, 236), (360, 352, 358, 359), (348, 347, 346, 336), (354, 358, 352, 353), (347, 366, 345, 346), (379, 376, 377, 378), (427, 394, 433, 396), (311, 320, 315, 287), (272, 307, 319, 273), (416, 338, 337, 415), (385, 329, 325), (356, 380, 419, 355), (324, 387, 371), (398, 397, 362, 436), (365, 410, 411, 339), (56, 74, 54, 55), (328, 349, 326, 327), (369, 342, 367, 370), (154, 157, 75, 104), (426, 368, 397, 398), (243, 269, 241, 242), (392, 407, 390, 391), (423, 427, 396, 395), (16, 22, 5, 4), (389, 420, 387, 388), (409, 323, 386, 408), (394, 427, 321), (81, 135, 128, 123), (6, 19, 4, 5), (331, 372, 373, 332), (357, 404, 324), (324, 405, 432), (361, 429, 325), (325, 413, 431), (77, 102, 75, 76), (428, 384, 383, 434), (351, 326, 349, 350), (443, 422, 329, 385), (45, 95, 43, 44), (362, 400, 429, 361), (370, 397, 368, 369), (412, 438, 432, 405), (332, 406, 330, 331), (321, 417, 401), (321, 401, 418), (364, 426, 398, 363), (12, 19, 10, 11), (420, 424, 371, 387), (391, 423, 395, 392), (344, 367, 342, 343), (384, 399, 382, 383), (415, 333, 381, 416), (422, 441, 421, 329), (405, 371, 424, 412), (68, 178, 67, 275), (129, 149, 142, 152), (144, 43, 95, 96), (175, 133, 47, 46), (401, 417, 402, 425), (413, 421, 441, 414), (322, 404, 439, 442), (414, 436, 431, 413), (199, 210, 202, 200), (394, 418, 437, 433), (427, 423, 321), (323, 409, 324), (384, 428, 325), (323, 322, 442, 386), (429, 399, 325), (423, 391, 321), (409, 388, 324), (404, 322, 324), (324, 371, 405), (390, 430, 321), (325, 421, 413), (321, 393, 417), (428, 385, 325), (325, 431, 361), (324, 432, 357), (321, 418, 394), (333, 415, 437, 425), (440, 438, 419, 378), (392, 395, 346, 345), (403, 435, 332, 373), (340, 374, 375, 341), (57, 84, 128, 152), (377, 359, 442, 439), (140, 297, 312, 145), (84, 108, 123, 128), (420, 389, 350, 349), (338, 348, 336, 337), (378, 377, 439, 440), (414, 441, 375, 363), (334, 333, 425, 402), (33, 34, 261, 145), (397, 370, 400, 362), (412, 424, 328, 355), (57, 97, 58, 82), (358, 354, 408, 386), (263, 273, 261, 262), (436, 414, 363, 398), (336, 346, 395, 396), (441, 422, 341, 375), (435, 407, 406, 332), (293, 311, 287, 162), (354, 350, 389, 408), (366, 330, 406, 345), (104, 74, 153, 154), (208, 213, 214, 205), (422, 443, 365, 341), (2, 3, 0, 1)])
me_mooncrsg.polygons.foreach_set('use_smooth', [True] * 415)
me_mooncrsg.polygons.foreach_set('material_index', [5, 7, 1, 7, 1, 7, 1, 1, 1, 1, 1, 1, 7, 3, 1, 7, 7, 3, 3, 3, 3, 3, 3, 3, 3, 6, 3, 6, 5, 7, 6, 3, 3, 5, 6, 3, 7, 5, 5, 3, 3, 3, 3, 1, 6, 2, 7, 5, 3, 7, 3, 3, 3, 3, 7, 6, 3, 3, 3, 6, 3, 6, 6, 3, 3, 3, 3, 3, 3, 3, 3, 1, 1, 6, 3, 3, 3, 6, 3, 3, 5, 3, 3, 3, 3, 3, 3, 5, 3, 3, 3, 3, 5, 3, 3, 3, 7, 3, 3, 3, 3, 3, 3, 3, 3, 3, 3, 3, 3, 6, 3, 3, 3, 3, 3, 3, 3, 3, 3, 3, 7, 3, 3, 7, 3, 7, 3, 7, 7, 3, 4, 3, 3, 3, 3, 7, 3, 3, 3, 6, 3, 3, 3, 3, 3, 3, 4, 4, 4, 4, 4, 4, 4, 4, 4, 4, 4, 4, 4, 3, 4, 4, 4, 4, 4, 4, 4, 4, 4, 4, 4, 4, 4, 4, 4, 4, 5, 3, 3, 3, 3, 3, 5, 3, 3, 6, 5, 3, 3, 5, 3, 3, 5, 3, 5, 5, 3, 5, 6, 6, 6, 6, 6, 6, 6, 6, 3, 3, 7, 5, 6, 7, 6, 6, 6, 6, 6, 6, 6, 6, 7, 6, 1, 3, 3, 6, 6, 6, 6, 6, 6, 6, 6, 6, 6, 6, 3, 6, 7, 6, 6, 7, 6, 6, 5, 5, 6, 6, 3, 3, 7, 7, 6, 6, 6, 6, 6, 6, 7, 6, 6, 6, 6, 6, 6, 6, 7, 6, 6, 6, 6, 7, 6, 6, 6, 6, 6, 3, 6, 6, 6, 6, 6, 6, 6, 6, 6, 6, 6, 6, 6, 6, 6, 6, 7, 7, 7, 7, 7, 7, 7, 7, 6, 3, 6, 7, 7, 7, 7, 7, 7, 6, 6, 7, 7, 7, 7, 7, 7, 3, 7, 7, 3, 7, 6, 7, 7, 1, 7, 7, 7, 3, 1, 7, 7, 7, 7, 7, 3, 7, 7, 7, 3, 7, 7, 7, 7, 7, 7, 7, 1, 7, 7, 7, 7, 7, 7, 7, 3, 3, 3, 3, 7, 7, 7, 7, 5, 7, 7, 7, 7, 7, 7, 7, 7, 7, 7, 7, 7, 7, 7, 7, 7, 7, 7, 7, 7, 7, 7, 3, 7, 6, 3, 7, 7, 7, 7, 7, 3, 7, 7, 3, 7, 6, 7, 7, 7, 7, 6, 7, 7, 3, 5, 7, 0])
_uv = me_mooncrsg.uv_layers.new(name='UVMap')
_uv.uv.foreach_set('vector', [0.000447, 0.6061, 0.000447, 0.5893, 0.9996, 0.5893, 0.9996, 0.6061, 0.9493, 0.9996, 0.8489, 0.9996, 0.8489, 0.6674, 0.9493, 0.6674, 0.5, 0.9521, 0.2767, 0.9521, 0.2767, 0.7261, 0.5, 0.7261, 0.2488, 0.9996, 0.1512, 0.9996, 0.1512, 0.6674, 0.2488, 0.6674, 0.5, 0.7261, 0.7261, 0.7261, 0.7261, 0.9521, 0.5, 0.9521, 0.05068, 0.6674, 0.1512, 0.6674, 0.1512, 0.9996, 0.05068, 0.9996, 0.9493, 0.7261, 0.7261, 0.7261, 0.7261, 0.5, 0.9493, 0.5, 0.5, 0.5, 0.7261, 0.5, 0.7261, 0.7261, 0.5, 0.7261, 0.7261, 0.5, 0.5, 0.5, 0.5, 0.2767, 0.7261, 0.2767, 0.7261, 0.7261, 0.9493, 0.7261, 0.9493, 0.9521, 0.7261, 0.9521, 0.05068, 0.7261, 0.2767, 0.7261, 0.2767, 0.9521, 0.05068, 0.9521, 0.2767, 0.5, 0.5, 0.5, 0.5, 0.7261, 0.2767, 0.7261, 0.5502, 0.6674, 0.6507, 0.6674, 0.6507, 0.9996, 0.5502, 0.9996, 0.8489, 0.9996, 0.7512, 0.9996, 0.7512, 0.6674, 0.8489, 0.6674, 0.9493, 0.2767, 0.7261, 0.2767, 0.7261, 0.05068, 0.9493, 0.05068, -0.04979, 0.000447, 0.05068, 0.000447, 0.05068, 0.3326, -0.04979, 0.3326, 0.05068, 0.9996, -0.04979, 0.9996, -0.04979, 0.6674, 0.05068, 0.6674, 0.6507, 0.9996, 0.5502, 0.9996, 0.5502, 0.6674, 0.6507, 0.6674, 0.8489, 0.3326, 0.9493, 0.3326, 0.9493, 0.6674, 0.8489, 0.6674, 0.09533, 0.9996, 0.09533, 0.9996, 0.6814, 0.9996, 0.09533, 0.9996, 0.09533, 0.9996, 0.6814, 0.9996, 0.6814, 0.9996, 0.6507, 0.9996, 0.7512, 0.9996, 0.7568, 0.08696, 0.7819, 0.5837, 0.8014, 0.5726, 0.7735, 0.0758, 0.8489, 0.000447, 0.9493, 0.000447, 0.9493, 0.3326, 0.8489, 0.3326, 0.8907, 0.000447, 0.8907, 0.000447, 0.8907, 0.1651, 0.8907, 0.1651, 0.927, 0.9716, 0.927, 0.98, 0.9409, 0.98, 0.9409, 0.9716, 0.6033, 0.3158, 0.5921, 0.3019, 0.6116, 0.7763, 0.62, 0.7902, 0.9465, 0.9716, 0.9549, 0.9716, 0.9549, 0.98, 0.9465, 0.98, 0.4581, 0.3995, 0.4637, 0.3939, 0.4637, 0.3939, 0.4581, 0.3995, 0.05068, 0.9996, -0.04979, 0.9996, -0.04979, 0.6674, 0.05068, 0.6674, 0.9409, 0.9828, 0.927, 0.9828, 0.927, 0.9716, 0.9409, 0.9716, 0.05068, 0.9996, -0.04979, 0.9996, -0.04979, 0.6674, 0.05068, 0.6674, 0.3493, 0.3326, 0.2488, 0.3326, 0.2488, 0.000447, 0.3493, 0.000447, 0.9996, 0.9493, 0.9996, 0.9633, 0.000447, 0.9633, 0.000447, 0.9493, 0.9409, 0.9716, 0.9409, 0.9744, 0.927, 0.9744, 0.927, 0.9716, 0.4498, 0.6674, 0.5502, 0.6674, 0.5502, 0.9996, 0.4498, 0.9996, 0.5502, 0.9996, 0.4498, 0.9996, 0.4498, 0.6674, 0.5502, 0.6674, 0.447, 0.3884, 0.447, 0.3967, 0.447, 0.3967, 0.447, 0.3884, 0.000447, 0.62, 0.000447, 0.6061, 0.9996, 0.6061, 0.9996, 0.62, 0.5921, 0.3019, 0.7568, 0.08696, 0.7819, 0.5837, 0.6116, 0.7763, 0.5502, 0.000447, 0.6507, 0.000447, 0.6507, 0.3326, 0.5502, 0.3326, 0.807, 0.5419, 0.8461, 0.4386, 0.8768, 0.9019, 0.8349, 0.994, 0.4665, 0.9996, 0.2349, 0.9996, 0.6814, 0.9996, 0.2767, 0.2767, 0.05068, 0.2767, 0.05068, 0.05068, 0.2767, 0.05068, 0.2488, 0.3772, 0.7595, 0.3772, 0.7595, 0.5112, 0.2488, 0.5112, 0.9996, 0.9996, 0.000447, 0.9996, 0.000447, 0.000447, 0.9996, 0.000447, 0.5502, 0.9996, 0.4498, 0.9996, 0.4498, 0.6674, 0.5502, 0.6674, 0.4581, 0.3995, 0.447, 0.3967, 0.447, 0.3967, 0.4581, 0.3995, 0.7512, 0.000447, 0.8489, 0.000447, 0.8489, 0.3326, 0.7512, 0.3326, 0.7512, 0.6674, 0.6507, 0.6674, 0.6507, 0.3326, 0.7512, 0.3326, 0.5502, 0.3326, 0.4498, 0.3326, 0.4498, 0.000447, 0.5502, 0.000447, 0.4665, 0.9996, 0.2349, 0.9996, 0.6814, 0.9996, 0.6814, 0.9996, 0.6507, 0.9996, 0.7512, 0.9996, 0.1512, 0.3326, 0.05068, 0.3326, 0.05068, 0.000447, 0.1512, 0.000447, 0.8489, 0.3326, 0.7512, 0.3326, 0.7512, 0.000447, 0.8489, 0.000447, 1.002, 0.4274, 0.9996, 0.6367, 0.7623, 0.5391, 0.7707, 0.4107, 0.6507, 0.000447, 0.7512, 0.000447, 0.7512, 0.3326, 0.6507, 0.3326, 0.3493, 0.3326, 0.2488, 0.3326, 0.2488, 0.000447, 0.3493, 0.000447, 0.7512, 0.000447, 0.8489, 0.000447, 0.8489, 0.3326, 0.7512, 0.3326, 0.7735, 0.5195, 0.7623, 0.5391, 0.6312, 0.5391, 0.6312, 0.5223, 0.2265, 0.4135, 0.2293, 0.1595, 0.3633, 0.5223, 0.2377, 0.5223, 0.3633, 0.5223, 0.366, 0.5391, 0.2377, 0.5391, 0.927, 0.9716, 0.9409, 0.9716, 0.9409, 0.9828, 0.927, 0.9828, 0.62, 0.7902, 0.8684, 0.8879, 0.8405, 0.4219, 0.6033, 0.3158, 0.2488, 0.6674, 0.3493, 0.6674, 0.3493, 0.9996, 0.2488, 0.9996, 0.8489, 0.9996, 0.7512, 0.9996, 0.7512, 0.6674, 0.8489, 0.6674, 0.9047, 0.05905, 0.9354, 0.05347, 0.9716, 0.553, 0.9382, 0.5586, 0.8907, 0.000447, 0.8907, 0.000447, 0.000447, 0.000447, 0.000447, 0.000447, 0.8907, 0.1651, 0.8907, 0.000447, 0.8907, 0.000447, 0.8907, 0.1651, 0.7707, 0.2879, 0.7735, 0.4135, 0.6312, 0.5223, 0.4498, 0.9996, 0.3493, 0.9996, 0.3493, 0.6674, 0.4498, 0.6674, 0.5, 0.05068, 0.7261, 0.05068, 0.7261, 0.2767, 0.5, 0.2767, 0.5, 0.5, 0.2767, 0.5, 0.2767, 0.2767, 0.5, 0.2767, 0.4972, -0.005134, 0.4972, 0.006029, 0.3633, 0.006029, 0.366, -0.005134, 0.6507, 0.6674, 0.7512, 0.6674, 0.7512, 0.9996, 0.6507, 0.9996, 0.6116, 0.7763, 0.5921, 0.3019, 0.6033, 0.3158, 0.62, 0.7902, 0.6507, 0.6674, 0.7512, 0.6674, 0.7512, 0.9996, 0.6507, 0.9996, 0.927, 0.9716, 0.9409, 0.9716, 0.9409, 0.9828, 0.927, 0.9828, 0.8461, 0.4386, 0.8405, 0.4219, 0.8684, 0.8879, 0.8768, 0.9019, 0.00882, 0.4107, 0.7875, 0.5474, 0.8154, 0.9996, 0.000447, 0.8768, 0.9996, 0.5698, 0.9996, 0.5893, 0.000447, 0.5893, 0.000447, 0.5698, 0.9633, 0.1735, 0.994, 0.1846, 0.994, 0.1846, 0.9633, 0.1735, 0.8963, 0.9996, 0.7149, 0.9996, 0.6814, 0.9996, 0.6814, 0.9996, 0.8489, 0.9996, 0.9493, 0.9996, 0.8963, 0.9996, 0.7149, 0.9996, 0.6814, 0.9996, 0.6814, 0.9996, 0.8489, 0.9996, 0.9493, 0.9996, 0.2265, 0.4135, 0.3633, 0.5223, 0.2377, 0.5223, 0.000447, 0.9633, 0.9996, 0.9633, 0.9996, 0.9996, 0.000447, 0.9996, 0.7875, 0.5474, 0.807, 0.5419, 0.8349, 0.994, 0.8154, 0.9996, 0.000447, 0.000447, 0.8907, 0.000447, 0.8907, 0.000447, 0.000447, 0.000447, 0.1512, 0.000447, 0.2488, 0.000447, 0.2488, 0.3326, 0.1512, 0.3326, 0.4498, 0.6674, 0.5502, 0.6674, 0.5502, 0.9996, 0.4498, 0.9996, 0.000447, 0.9493, 0.000447, 0.62, 0.9996, 0.62, 0.9996, 0.9493, 0.634, 0.006029, 0.7623, 0.006029, 0.7735, 0.1595, 0.1512, 0.000447, 0.2488, 0.000447, 0.2488, 0.3326, 0.1512, 0.3326, 0.8489, 0.6674, 0.9493, 0.6674, 0.9493, 0.9996, 0.8489, 0.9996, 0.3493, 0.6674, 0.2488, 0.6674, 0.2488, 0.3326, 0.3493, 0.3326, 0.2293, 0.1595, 0.2432, 0.006029, 0.3633, 0.006029, 0.05068, 0.6674, -0.04979, 0.6674, -0.04979, 0.3326, 0.05068, 0.3326, 0.4498, 0.9996, 0.3493, 0.9996, 0.3493, 0.6674, 0.4498, 0.6674, 0.3493, 0.000447, 0.4498, 0.000447, 0.4498, 0.3326, 0.3493, 0.3326, 0.6507, 0.9996, 0.5502, 0.9996, 0.5502, 0.6674, 0.6507, 0.6674, 0.2488, 0.6674, 0.3493, 0.6674, 0.3493, 0.9996, 0.2488, 0.9996, 0.2488, 0.9996, 0.1512, 0.9996, 0.1512, 0.6674, 0.2488, 0.6674, 0.8154, 0.9996, 0.7875, 0.5474, 0.00882, 0.4107, 0.000447, 0.8768, 0.994, 0.1846, 0.994, 0.1846, 0.9996, 0.2014, 0.9996, 0.2014, 0.05068, 0.6674, 0.1512, 0.6674, 0.1512, 0.9996, 0.05068, 0.9996, 0.634, 0.006029, 0.7735, 0.1595, 0.7707, 0.2879, 0.8907, 0.1651, 0.8907, 0.1651, 0.9633, 0.1735, 0.9633, 0.1735, 0.9409, 0.98, 0.927, 0.98, 0.927, 0.9828, 0.9409, 0.9828, 0.09533, 0.9996, 0.6507, 0.9996, 0.6814, 0.9996, 0.2349, 0.9996, 0.09533, 0.9996, 0.6814, 0.9996, 0.6814, 0.9996, 0.7512, 0.9996, 0.8489, 0.9996, 0.7149, 0.9996, 0.4665, 0.9996, 0.6814, 0.9996, 0.2349, 0.9996, 0.09533, 0.9996, 0.6814, 0.9996, 0.7149, 0.9996, 0.4665, 0.9996, 0.6814, 0.9996, 0.6814, 0.9996, 0.7512, 0.9996, 0.8489, 0.9996, 0.09533, 0.9996, 0.6507, 0.9996, 0.6814, 0.9996, 0.6814, 0.9996, 0.9493, 0.9996, 0.8963, 0.9996, 0.6814, 0.9996, 0.9493, 0.9996, 0.8963, 0.9996, 0.05068, 0.3326, 0.1512, 0.3326, 0.1512, 0.6674, 0.05068, 0.6674, 0.7512, 0.3326, 0.8489, 0.3326, 0.8489, 0.6674, 0.7512, 0.6674, 0.4498, 0.6674, 0.3493, 0.6674, 0.3493, 0.3326, 0.4498, 0.3326, 0.05068, 0.6674, -0.04979, 0.6674, -0.04979, 0.3326, 0.05068, 0.3326, 0.8489, 0.3326, 0.9493, 0.3326, 0.9493, 0.6674, 0.8489, 0.6674, 0.7512, 0.000447, 0.8489, 0.000447, 0.8489, 0.3326, 0.7512, 0.3326, 0.3493, 0.3326, 0.4498, 0.3326, 0.4498, 0.6674, 0.3493, 0.6674, 0.7512, 0.3326, 0.6507, 0.3326, 0.6507, 0.000447, 0.7512, 0.000447, 0.4498, 0.6674, 0.3493, 0.6674, 0.3493, 0.3326, 0.4498, 0.3326, 0.7512, 0.3326, 0.8489, 0.3326, 0.8489, 0.6674, 0.7512, 0.6674, 0.9354, 0.05347, 0.9996, 0.2014, 0.8907, 0.1651, 0.7735, 0.0758, 0.5502, 0.6674, 0.4498, 0.6674, 0.4498, 0.3326, 0.5502, 0.3326, 0.7512, 0.6674, 0.6507, 0.6674, 0.6507, 0.3326, 0.7512, 0.3326, 0.7512, 0.6674, 0.6507, 0.6674, 0.6507, 0.3326, 0.7512, 0.3326, 0.2488, 0.3326, 0.3493, 0.3326, 0.3493, 0.6674, 0.2488, 0.6674, 0.3493, 0.6674, 0.2488, 0.6674, 0.2488, 0.3326, 0.3493, 0.3326, 0.2488, 0.6674, 0.1512, 0.6674, 0.1512, 0.3326, 0.2488, 0.3326, 0.05068, 0.6674, -0.04979, 0.6674, -0.04979, 0.3326, 0.05068, 0.3326, 0.1512, 0.6674, 0.05068, 0.6674, 0.05068, 0.3326, 0.1512, 0.3326, 0.7623, 0.006029, 0.7707, -0.002344, 0.7707, 0.1679, 0.7735, 0.1595, 0.9996, 0.5363, 0.9633, 0.03394, 0.9354, 0.05347, 0.9716, 0.553, 0.8405, 0.4219, 0.8684, 0.8879, 0.62, 0.7902, 0.6033, 0.3158, 0.3633, 0.006029, 0.4972, 0.006029, 0.634, 0.006029, 0.6312, 0.5223, 0.4972, 0.5251, 0.3633, 0.5223, 0.2265, 0.4135, 0.2265, 0.2879, 0.2293, 0.1595, 0.7735, 0.4135, 0.7735, 0.5195, 0.6312, 0.5223, 0.8907, 0.1651, 0.00882, 0.4107, 0.7735, 0.0758, 0.7735, 0.0758, 0.00882, 0.4107, 0.8907, 0.1651, 0.8907, 0.000447, 0.000447, 0.000447, 0.00882, 0.4107, 0.00882, 0.4107, 0.000447, 0.000447, 0.8907, 0.000447, 0.7568, 0.08696, 0.5921, 0.3019, 0.00882, 0.4107, 0.00882, 0.4107, 0.5921, 0.3019, 0.7568, 0.08696, 0.6033, 0.3158, 0.7875, 0.5474, 0.00882, 0.4107, 0.00882, 0.4107, 0.7875, 0.5474, 0.6033, 0.3158, 0.8907, 0.1651, 0.8907, 0.000447, 0.00882, 0.4107, 0.00882, 0.4107, 0.8907, 0.000447, 0.8907, 0.1651, 0.7875, 0.5474, 0.8461, 0.4386, 0.6033, 0.3158, 0.6033, 0.3158, 0.8461, 0.4386, 0.7875, 0.5474, 0.9996, 0.2014, 0.9354, 0.05347, 0.7735, 0.0758, 0.8907, 0.1651, 0.2293, 0.1595, 0.3633, 0.006029, 0.634, 0.006029, 0.7707, 0.2879, 0.9354, 0.05347, 0.9633, 0.03394, 0.9996, 0.2014, 0.9996, 0.2014, 0.9633, 0.03394, 0.9354, 0.05347, 0.9633, 0.1735, 0.9828, 0.1874, 0.8907, 0.1651, 0.9633, 0.1735, 0.8907, 0.1651, 0.9828, 0.1874, 0.7875, 0.5474, 0.807, 0.5419, 0.8461, 0.4386, 0.8461, 0.4386, 0.807, 0.5419, 0.7875, 0.5474, 0.00882, 0.4107, 0.6033, 0.3158, 0.5921, 0.3019, 0.5921, 0.3019, 0.6033, 0.3158, 0.00882, 0.4107, 0.8461, 0.4386, 0.8405, 0.4219, 0.6033, 0.3158, 0.6033, 0.3158, 0.8405, 0.4219, 0.8461, 0.4386, 0.00882, 0.4107, 0.7568, 0.08696, 0.7735, 0.0758, 0.7735, 0.0758, 0.7568, 0.08696, 0.00882, 0.4107, 0.9828, 0.1874, 0.9996, 0.2014, 0.8907, 0.1651, 0.8907, 0.1651, 0.9996, 0.2014, 0.9828, 0.1874, 0.7735, 0.0758, 0.9047, 0.05905, 0.9354, 0.05347, 0.9354, 0.05347, 0.9047, 0.05905, 0.7735, 0.0758, 0.447, 0.3967, 0.4581, 0.3995, 0.4581, 0.3995, 0.447, 0.3967, 0.9996, 0.2014, 0.9996, 0.5363, 0.9633, 0.03394, 0.9996, 0.2014, 0.9633, 0.1735, 0.8907, 0.1651, 0.8907, 0.1651, 0.9633, 0.1735, 0.9716, 0.553, 0.9354, 0.05347, 0.9047, 0.05905, 0.9382, 0.5586, 0.000447, 0.000447, 0.000447, 0.000447, 0.000447, 0.8768, 0.00882, 0.4107, 0.9382, 0.5586, 0.9047, 0.05905, 0.7735, 0.0758, 0.8014, 0.5726, 0.4637, 0.3939, 0.4581, 0.3856, 0.4581, 0.3856, 0.4637, 0.3939, 0.7568, 0.08696, 0.7735, 0.0758, 0.8014, 0.5726, 0.7819, 0.5837, 0.8489, 0.6674, 0.9493, 0.6674, 0.9493, 0.9996, 0.8489, 0.9996, 0.9409, 0.9716, 0.9409, 0.9716, 0.927, 0.9716, 0.927, 0.9716, 0.9996, 0.5698, 0.000447, 0.5698, 0.000447, 0.5084, 0.9996, 0.5084, 0.000447, 0.8768, 0.000447, 0.000447, 0.000447, 0.000447, 0.00882, 0.4107, 0.9996, 0.2014, 0.994, 0.1846, 0.994, 0.1846, 0.9996, 0.2014, 0.4637, 0.3939, 0.4581, 0.3995, 0.4581, 0.3856, 0.3493, 0.6674, 0.2488, 0.6674, 0.2488, 0.3326, 0.3493, 0.3326, 0.8684, 0.8879, 0.8405, 0.4219, 0.8461, 0.4386, 0.8768, 0.9019, 0.447, 0.3967, 0.447, 0.3884, 0.4581, 0.3856, 0.4581, 0.3995, 0.9633, 0.03394, 0.9996, 0.5363, 0.9996, 0.2014, 0.9996, 0.2014, 0.4637, 0.3939, 0.4581, 0.3995, 0.4581, 0.3856, 0.4581, 0.3856, 0.447, 0.3884, 0.447, 0.3884, 0.4581, 0.3856, 0.7819, 0.5837, 0.7568, 0.08696, 0.5921, 0.3019, 0.6116, 0.7763, 0.447, 0.3967, 0.447, 0.3884, 0.447, 0.3884, 0.447, 0.3967, 0.9409, 0.9828, 0.927, 0.9828, 0.927, 0.9716, 0.9409, 0.9716, 0.9493, 0.9633, 0.9465, 0.9689, 0.9437, 0.9716, 0.9354, 0.98, 0.9382, 0.9772, 0.9409, 0.9716, 0.9354, 0.9605, 0.9465, 0.9633, 0.9354, 0.9744, 0.927, 0.9716, 0.927, 0.98, 0.9382, 0.9716, 0.927, 0.98, 0.9354, 0.98, 0.9409, 0.9716, 0.9493, 0.9633, 0.9437, 0.9716, 0.9354, 0.9744, 0.9409, 0.9828, 0.927, 0.9828, 0.927, 0.9716, 0.9409, 0.9716, 0.9354, 0.05347, 0.9633, 0.03394, 0.9996, 0.5363, 0.9716, 0.553, 0.05068, 0.6674, 0.1512, 0.6674, 0.1512, 0.9996, 0.05068, 0.9996, 0.5502, 0.9996, 0.4498, 0.9996, 0.4498, 0.6674, 0.5502, 0.6674, 0.4581, 0.3995, 0.4637, 0.3939, 0.4637, 0.3939, 0.4581, 0.3995, 1.002, 0.2879, 1.002, 0.4274, 0.7707, 0.4107, 0.7707, 0.2907, 0.3493, 0.000447, 0.4498, 0.000447, 0.4498, 0.3326, 0.3493, 0.3326, 0.4972, 0.5391, 0.4972, 0.5251, 0.6312, 0.5223, 0.6312, 0.5391, 0.927, 0.98, 0.9382, 0.98, 0.9354, 0.98, 0.9437, 0.9716, 0.9465, 0.9744, 0.9354, 0.9744, 0.9354, 0.9605, 0.9465, 0.9605, 0.9465, 0.9633, 0.927, 0.9716, 0.9382, 0.9716, 0.9382, 0.9716, 0.994, 0.6367, 0.994, 0.9996, -0.005134, 0.9912, 0.754, 0.1205, 0.246, 0.2963, 0.7595, 0.3688, 0.2488, 0.246, 0.2488, 0.000447, 0.754, 0.0758, 0.7512, 0.9996, 0.6507, 0.9996, 0.6507, 0.6674, 0.7512, 0.6674, 0.7735, 0.5195, 0.7735, 0.4135, 0.7707, 0.4107, 0.7623, 0.5391, 0.7261, 0.2767, 0.9493, 0.2767, 0.9493, 0.5, 0.7261, 0.5, 0.000447, 0.9996, 0.000447, 0.000447, 0.9996, 0.000447, 0.9996, 0.9996, 0.5502, 0.3326, 0.6507, 0.3326, 0.6507, 0.6674, 0.5502, 0.6674, 0.6312, -0.002344, 0.6423, -0.01351, 1.002, -0.01351, -0.005134, 0.9912, 0.4916, 0.6312, 0.6367, 0.634, 0.4972, -0.01351, 0.4972, -0.005134, 0.366, -0.005134, 1.002, 0.1456, 0.7707, 0.1679, 0.7707, -0.002344, 1.002, -0.01351, 0.9465, 0.9744, 0.9465, 0.9744, 0.9354, 0.9744, 0.927, 0.98, 0.9382, 0.9828, 0.9382, 0.98, 0.9493, 0.9633, 0.9493, 0.9689, 0.9465, 0.9689, 0.9382, 0.9772, 0.9409, 0.9772, 0.9409, 0.9716, 0.9409, 0.9744, 0.9409, 0.9716, 0.927, 0.9716, 0.927, 0.9744, 0.9465, 0.9633, 0.9493, 0.9633, 0.9354, 0.9744, 0.927, 0.98, 0.9409, 0.9716, 0.9382, 0.9716, 0.8349, 0.994, 0.807, 0.5419, 0.7875, 0.5474, 0.8154, 0.9996, 0.6312, -0.002344, 0.7707, -0.002344, 0.7623, 0.006029, 0.634, 0.006029, 0.2488, 0.6674, 0.1512, 0.6674, 0.1512, 0.3326, 0.2488, 0.3326, 0.2488, 0.000447, 0.7512, 0.000447, 0.754, 0.0758, 0.246, 0.2963, 0.246, 0.3688, 0.7595, 0.3688, 0.7512, 0.000447, 0.8489, 0.000447, 0.8489, 0.3326, 0.7512, 0.3326, 0.9493, 0.9633, 0.9493, 0.9689, 0.9493, 0.9689, 0.9409, 0.9772, 0.9409, 0.9772, 0.9409, 0.9716, 0.4581, 0.3856, 0.4637, 0.3939, 0.4637, 0.3939, 0.4581, 0.3856, 0.000447, 0.5084, 0.000447, 0.000447, 0.9996, 0.000447, 0.9996, 0.5084, 0.7707, 0.1679, 1.002, 0.1456, 1.002, 0.2879, 0.7707, 0.2907, 0.2265, 0.1651, 0.2293, -0.002344, 0.2432, 0.006029, 0.2293, 0.1595, 0.8489, 0.000447, 0.9493, 0.000447, 0.9493, 0.3326, 0.8489, 0.3326, 0.807, 0.5419, 0.8349, 0.994, 0.8768, 0.9019, 0.8461, 0.4386, 0.4498, 0.6674, 0.3493, 0.6674, 0.3493, 0.3326, 0.4498, 0.3326, 0.5502, 0.6674, 0.4498, 0.6674, 0.4498, 0.3326, 0.5502, 0.3326, 0.927, 0.98, 0.9354, 0.98, 0.9354, 0.98, 0.9437, 0.9716, 0.9437, 0.9716, 0.9354, 0.9744, 0.927, 0.98, 0.9382, 0.9828, 0.9382, 0.9828, 0.9465, 0.9744, 0.9465, 0.9744, 0.9354, 0.9744, 0.9465, 0.9633, 0.9465, 0.9633, 0.9493, 0.9633, 0.9409, 0.9716, 0.9409, 0.9716, 0.9382, 0.9716, 0.8489, 0.3326, 0.9493, 0.3326, 0.9493, 0.6674, 0.8489, 0.6674, 0.9382, 0.9828, 0.9382, 0.98, 0.9382, 0.98, 0.9465, 0.9744, 0.9465, 0.9744, 0.9465, 0.9744, 0.2265, 0.1651, 0.2265, 0.2907, -0.002344, 0.2879, -0.002344, 0.1428, 0.2293, -0.002344, 0.000447, -0.0163, 0.000447, -0.0163, 0.4972, -0.005134, 0.6312, -0.002344, 0.634, 0.006029, 0.4972, 0.006029, 0.9382, 0.9772, 0.9382, 0.9772, 0.9409, 0.9716, 0.9493, 0.9633, 0.9465, 0.9689, 0.9465, 0.9689, 0.6507, 0.3326, 0.5502, 0.3326, 0.5502, 0.000447, 0.6507, 0.000447, 0.2377, 0.5391, 0.366, 0.5391, 0.3521, 0.6367, 0.7707, 0.2907, 0.7707, 0.4107, 0.7735, 0.4135, 0.7707, 0.2879, 0.4972, 0.5391, 0.366, 0.5391, 0.3633, 0.5223, 0.4972, 0.5251, 0.6312, -0.002344, 1.002, -0.01351, 1.002, -0.01351, 0.7512, 0.6674, 0.6507, 0.6674, 0.6507, 0.3326, 0.7512, 0.3326, 0.754, 0.1205, 0.673, 0.1093, 0.246, 0.2963, 0.9465, 0.9633, 0.9493, 0.9633, 0.9493, 0.9633, 0.9409, 0.9716, 0.9409, 0.9716, 0.9409, 0.9716, 0.6423, 0.6367, 0.6312, 0.5391, 0.7623, 0.5391, 0.6312, -0.002344, 1.002, -0.01351, 0.7707, -0.002344, 0.5502, 0.000447, 0.6507, 0.000447, 0.6507, 0.3326, 0.5502, 0.3326, 0.9493, 0.9689, 0.9465, 0.9689, 0.9465, 0.9689, 0.9382, 0.9772, 0.9409, 0.9772, 0.9409, 0.9772, 0.4972, 0.6367, 0.3521, 0.6367, 0.366, 0.5391, 0.4972, 0.5391, 0.2488, 0.246, 0.754, 0.0758, 0.3353, 0.2572, 0.2321, 0.4107, -0.002344, 0.4274, -0.002344, 0.2879, 0.2265, 0.2907, 0.2432, 0.006029, 0.2293, -0.002344, 0.366, -0.005134, 0.3633, 0.006029, 0.2293, -0.002344, 0.000447, -0.0163, 0.3549, -0.0163, 0.2293, -0.002344, 0.3549, -0.0163, 0.366, -0.005134, 0.366, -0.005134, 0.3549, -0.0163, 0.4972, -0.01351, 0.6423, -0.01351, 0.6312, -0.002344, 0.4972, -0.005134, 0.4972, -0.005134, 0.4972, -0.01351, 0.6423, -0.01351, -0.005134, 0.9912, 0.3493, 0.6312, 0.4916, 0.6312, -0.005134, 0.9912, -0.005134, 0.6284, 0.3493, 0.6312, 0.3521, 0.6367, -0.002344, 0.6367, 0.2377, 0.5391, 0.994, 0.6367, -0.005134, 0.9912, 0.6367, 0.634, 0.7623, 0.5391, 0.9996, 0.6367, 0.6423, 0.6367, 0.2349, 0.9996, 0.09533, 0.9996, 0.6814, 0.9996, 0.4665, 0.9996, 0.2349, 0.9996, 0.6814, 0.9996, 0.4665, 0.9996, 0.2349, 0.9996, 0.6814, 0.9996, 0.09533, 0.9996, 0.6507, 0.9996, 0.6814, 0.9996, 0.2488, 0.3326, 0.1512, 0.3326, 0.1512, 0.000447, 0.2488, 0.000447, 0.6814, 0.9996, 0.6507, 0.9996, 0.7512, 0.9996, 0.09533, 0.9996, 0.6507, 0.9996, 0.6814, 0.9996, 0.4498, 0.000447, 0.5502, 0.000447, 0.5502, 0.3326, 0.4498, 0.3326, 0.2265, 0.2907, 0.2265, 0.2879, 0.2265, 0.4135, 0.2321, 0.4107, 0.5502, 0.3326, 0.4498, 0.3326, 0.4498, 0.000447, 0.5502, 0.000447, 0.9409, 0.9828, 0.927, 0.9828, 0.927, 0.9716, 0.9409, 0.9716, 0.2488, 0.000447, 0.3493, 0.000447, 0.3493, 0.3326, 0.2488, 0.3326, 0.1512, 0.000447, 0.2488, 0.000447, 0.2488, 0.3326, 0.1512, 0.3326, 0.4498, 0.3326, 0.3493, 0.3326, 0.3493, 0.000447, 0.4498, 0.000447, 0.2488, 0.000447, 0.3493, 0.000447, 0.3493, 0.3326, 0.2488, 0.3326, 0.05068, 0.000447, 0.1512, 0.000447, 0.1512, 0.3326, 0.05068, 0.3326, 0.1512, 0.9996, 0.05068, 0.9996, 0.05068, 0.6674, 0.1512, 0.6674, 0.2377, 0.5391, -0.002344, 0.6367, -0.002344, 0.4274, 0.2321, 0.4107, -0.002344, 0.1428, 0.000447, -0.0163, 0.2293, -0.002344, 0.2265, 0.1651, -0.04979, 0.000447, 0.05068, 0.000447, 0.05068, 0.3326, -0.04979, 0.3326, 0.09533, 0.9996, 0.6507, 0.9996, 0.6814, 0.9996, 0.8489, 0.000447, 0.9493, 0.000447, 0.9493, 0.3326, 0.8489, 0.3326, 0.6814, 0.9996, 0.6507, 0.9996, 0.7512, 0.9996, -0.04979, 0.3326, 0.05068, 0.3326, 0.05068, 0.6674, -0.04979, 0.6674, 0.5502, 0.3326, 0.4498, 0.3326, 0.4498, 0.000447, 0.5502, 0.000447, 0.7512, 0.3326, 0.6507, 0.3326, 0.6507, 0.000447, 0.7512, 0.000447, 0.7512, 0.3326, 0.6507, 0.3326, 0.6507, 0.000447, 0.7512, 0.000447, 0.1512, 0.000447, 0.2488, 0.000447, 0.2488, 0.3326, 0.1512, 0.3326, 0.5502, 0.6674, 0.4498, 0.6674, 0.4498, 0.3326, 0.5502, 0.3326, -0.04979, 0.000447, 0.05068, 0.000447, 0.05068, 0.3326, -0.04979, 0.3326, 0.6312, 0.5391, 0.6423, 0.6367, 0.4972, 0.6367, 0.4972, 0.5391, 0.3493, 0.6674, 0.4498, 0.6674, 0.4498, 0.9996, 0.3493, 0.9996, 0.2488, 0.9996, 0.1512, 0.9996, 0.1512, 0.6674, 0.2488, 0.6674, 0.2767, 0.7261, 0.05068, 0.7261, 0.05068, 0.5, 0.2767, 0.5, 0.5502, 0.6674, 0.6507, 0.6674, 0.6507, 0.9996, 0.5502, 0.9996, 0.4498, 0.9996, 0.3493, 0.9996, 0.3493, 0.6674, 0.4498, 0.6674, 0.8963, 0.9996, 0.7149, 0.9996, 0.6814, 0.9996, 0.2488, 0.9996, 0.1512, 0.9996, 0.1512, 0.6674, 0.2488, 0.6674, 0.05068, 0.2767, 0.2767, 0.2767, 0.2767, 0.5, 0.05068, 0.5, 0.5502, 0.000447, 0.6507, 0.000447, 0.6507, 0.3326, 0.5502, 0.3326, 0.8963, 0.9996, 0.7149, 0.9996, 0.6814, 0.9996, 0.6814, 0.9996, 0.8489, 0.9996, 0.9493, 0.9996, 0.8963, 0.9996, 0.7149, 0.9996, 0.6814, 0.9996, 0.6814, 0.9996, 0.8489, 0.9996, 0.9493, 0.9996, 0.3493, 0.000447, 0.4498, 0.000447, 0.4498, 0.3326, 0.3493, 0.3326, 0.4498, 0.9996, 0.3493, 0.9996, 0.3493, 0.6674, 0.4498, 0.6674, 0.5502, 0.000447, 0.6507, 0.000447, 0.6507, 0.3326, 0.5502, 0.3326, 0.5502, 0.6674, 0.6507, 0.6674, 0.6507, 0.9996, 0.5502, 0.9996, 0.1512, 0.3326, 0.05068, 0.3326, 0.05068, 0.000447, 0.1512, 0.000447, 0.05068, 0.6674, 0.1512, 0.6674, 0.1512, 0.9996, 0.05068, 0.9996, 0.1512, 0.3326, 0.05068, 0.3326, 0.05068, 0.000447, 0.1512, 0.000447, 0.8489, 0.6674, 0.9493, 0.6674, 0.9493, 0.9996, 0.8489, 0.9996, 0.5502, 0.3326, 0.4498, 0.3326, 0.4498, 0.000447, 0.5502, 0.000447, 0.6814, 0.9996, 0.7512, 0.9996, 0.8489, 0.9996, 0.6814, 0.9996, 0.8489, 0.9996, 0.9493, 0.9996, 0.8489, 0.000447, 0.9493, 0.000447, 0.9493, 0.3326, 0.8489, 0.3326, 0.5, 0.2767, 0.2767, 0.2767, 0.2767, 0.05068, 0.5, 0.05068, 0.6507, 0.6674, 0.7512, 0.6674, 0.7512, 0.9996, 0.6507, 0.9996, 0.3493, 0.9996, 0.2488, 0.9996, 0.2488, 0.6674, 0.3493, 0.6674, 0.3493, 0.3326, 0.2488, 0.3326, 0.2488, 0.000447, 0.3493, 0.000447, 0.3493, 0.9996, 0.2488, 0.9996, 0.2488, 0.6674, 0.3493, 0.6674, 0.9493, 0.3326, 0.8489, 0.3326, 0.8489, 0.000447, 0.9493, 0.000447, 0.6507, 0.6674, 0.7512, 0.6674, 0.7512, 0.9996, 0.6507, 0.9996, 0.8489, 0.9996, 0.7512, 0.9996, 0.7512, 0.6674, 0.8489, 0.6674, 0.7735, 0.0758, 0.9047, 0.05905, 0.9382, 0.5586, 0.8014, 0.5726, 0.05068, 0.9996, -0.04979, 0.9996, -0.04979, 0.6674, 0.05068, 0.6674, -0.04979, 0.000447, 0.05068, 0.000447, 0.05068, 0.3326, -0.04979, 0.3326, 0.994, 0.1846, 0.994, 0.1846, 0.9633, 0.1735, 0.9633, 0.1735, 0.8489, 0.9996, 0.7512, 0.9996, 0.7512, 0.6674, 0.8489, 0.6674, 0.8489, 0.9996, 0.7512, 0.9996, 0.7512, 0.6674, 0.8489, 0.6674, 0.2488, 0.9996, 0.1512, 0.9996, 0.1512, 0.6674, 0.2488, 0.6674, 0.8489, 0.6674, 0.9493, 0.6674, 0.9493, 0.9996, 0.8489, 0.9996, 0.447, 0.3884, 0.4581, 0.3856, 0.4581, 0.3856, 0.447, 0.3884, 0.05068, 0.9996, -0.04979, 0.9996, -0.04979, 0.6674, 0.05068, 0.6674, 0.7149, 0.9996, 0.4665, 0.9996, 0.6814, 0.9996, 0.2349, 0.9996, 0.09533, 0.9996, 0.6814, 0.9996, 0.2349, 0.9996, 0.09533, 0.9996, 0.6814, 0.9996, 0.3493, 0.9996, 0.2488, 0.9996, 0.2488, 0.6674, 0.3493, 0.6674, 0.7149, 0.9996, 0.4665, 0.9996, 0.6814, 0.9996, 0.4665, 0.9996, 0.2349, 0.9996, 0.6814, 0.9996, 0.09533, 0.9996, 0.09533, 0.9996, 0.6814, 0.9996, 0.7149, 0.9996, 0.4665, 0.9996, 0.6814, 0.9996, 0.6814, 0.9996, 0.7512, 0.9996, 0.8489, 0.9996, 0.09533, 0.9996, 0.09533, 0.9996, 0.6814, 0.9996, 0.6814, 0.9996, 0.7512, 0.9996, 0.8489, 0.9996, 0.6814, 0.9996, 0.6507, 0.9996, 0.7512, 0.9996, 0.09533, 0.9996, 0.09533, 0.9996, 0.6814, 0.9996, 0.6814, 0.9996, 0.9493, 0.9996, 0.8963, 0.9996, 0.6814, 0.9996, 0.9493, 0.9996, 0.8963, 0.9996, 0.6814, 0.9996, 0.9493, 0.9996, 0.8963, 0.9996, 0.8489, 0.3326, 0.9493, 0.3326, 0.9493, 0.6674, 0.8489, 0.6674, 0.05068, 0.6674, -0.04979, 0.6674, -0.04979, 0.3326, 0.05068, 0.3326, 0.3493, 0.6674, 0.2488, 0.6674, 0.2488, 0.3326, 0.3493, 0.3326, 0.6507, 0.6674, 0.5502, 0.6674, 0.5502, 0.3326, 0.6507, 0.3326, 0.6507, 0.000447, 0.7512, 0.000447, 0.7512, 0.3326, 0.6507, 0.3326, 0.05068, 0.3326, 0.1512, 0.3326, 0.1512, 0.6674, 0.05068, 0.6674, 0.1512, 0.3326, 0.2488, 0.3326, 0.2488, 0.6674, 0.1512, 0.6674, 0.7735, 0.1595, 0.7707, 0.1679, 0.7707, 0.2907, 0.7707, 0.2879, 0.1512, 0.3326, 0.2488, 0.3326, 0.2488, 0.6674, 0.1512, 0.6674, 0.6507, 0.6674, 0.5502, 0.6674, 0.5502, 0.3326, 0.6507, 0.3326, 0.05068, 0.000447, 0.1512, 0.000447, 0.1512, 0.3326, 0.05068, 0.3326, 0.05068, 0.3326, 0.1512, 0.3326, 0.1512, 0.6674, 0.05068, 0.6674, 0.8489, 0.6674, 0.7512, 0.6674, 0.7512, 0.3326, 0.8489, 0.3326, 0.7512, 0.3326, 0.8489, 0.3326, 0.8489, 0.6674, 0.7512, 0.6674, 0.6312, 0.5223, 0.3633, 0.5223, 0.2293, 0.1595, 0.7707, 0.2879, 0.05068, 0.3326, 0.1512, 0.3326, 0.1512, 0.6674, 0.05068, 0.6674, 0.8489, 0.6674, 0.7512, 0.6674, 0.7512, 0.3326, 0.8489, 0.3326, 0.05068, 0.3326, -0.04979, 0.3326, -0.04979, 0.000447, 0.05068, 0.000447, 0.3493, 0.3326, 0.4498, 0.3326, 0.4498, 0.6674, 0.3493, 0.6674, 0.2265, 0.2907, 0.2265, 0.1651, 0.2293, 0.1595, 0.2265, 0.2879, 0.9493, 0.6674, 0.8489, 0.6674, 0.8489, 0.3326, 0.9493, 0.3326, 0.1512, 0.3326, 0.2488, 0.3326, 0.2488, 0.6674, 0.1512, 0.6674, 0.7512, 0.6674, 0.6507, 0.6674, 0.6507, 0.3326, 0.7512, 0.3326, 0.5502, 0.6674, 0.4498, 0.6674, 0.4498, 0.3326, 0.5502, 0.3326, 0.2377, 0.5223, 0.2377, 0.5391, 0.2321, 0.4107, 0.2265, 0.4135, 0.4498, 0.3326, 0.5502, 0.3326, 0.5502, 0.6674, 0.4498, 0.6674, 0.3493, 0.000447, 0.4498, 0.000447, 0.4498, 0.3326, 0.3493, 0.3326, 0.5502, 0.3326, 0.6507, 0.3326, 0.6507, 0.6674, 0.5502, 0.6674, 0.4581, 0.3995, 0.447, 0.3967, 0.447, 0.3884, 0.4581, 0.3856, 0.6507, 0.6674, 0.5502, 0.6674, 0.5502, 0.3326, 0.6507, 0.3326, 0.9996, 0.9996, 0.000447, 0.9996, 0.000447, 0.000447, 0.9996, 0.000447])
me_mooncrsg.materials.append(mat_01mooncrsgmarquee)
me_mooncrsg.materials.append(mat_02mooncrsgsnap)
me_mooncrsg.materials.append(mat_mooncrsgalpha)
me_mooncrsg.materials.append(mat_mooncrsgshinyblack)
me_mooncrsg.materials.append(mat_mooncrsgside)
me_mooncrsg.materials.append(mat_mooncrsgcpo)
me_mooncrsg.materials.append(mat_mooncrsgbezel)
me_mooncrsg.materials.append(mat_mooncrsgshinyyellow)
me_mooncrsg.use_remesh_fix_poles = True
me_mooncrsg.use_remesh_preserve_attributes = False
me_mooncrsg.update()

# ---- objects
ob_mooncrsg = bpy.data.objects.new('mooncrsg', me_mooncrsg)

# ---- transforms, parenting, visibility, modifiers, constraints
ob_mooncrsg.location = (0.0, 0.0, 0.9581)
ob_mooncrsg.rotation_euler = (1.571, 0.0, 0.0)
_m = ob_mooncrsg.modifiers.new('Auto Smooth', 'NODES')
_m.node_group = ng_auto_smooth
_gi = [s.identifier for s in ng_auto_smooth.interface.items_tree if s.item_type == 'SOCKET' and s.in_out == 'INPUT']
_m[_gi[1]] = 1.047  # Angle
_m = ob_mooncrsg.modifiers.new('WeightedNormal', 'WEIGHTED_NORMAL')
_m.keep_sharp = True

# ---- collection membership
scene.collection.objects.link(ob_mooncrsg)

# ---- scene / render settings (as saved in the file)
scene.frame_start = 1; scene.frame_end = 250; scene.frame_set(1)
scene.render.engine = 'BLENDER_EEVEE_NEXT'
scene.cycles.use_denoising = False
scene.cycles.samples = 128
scene.cycles.sampling_pattern = 'TABULATED_SOBOL'
scene.cycles.use_adaptive_sampling = False
scene.cycles.use_light_tree = False
scene.view_settings.view_transform = 'Filmic'
bpy.context.view_layer.update()

# ---- added for rendering (the .blend has no active camera and no usable light): camera, sun
cam_auto = bpy.data.cameras.new('AutoCamera')
cam_auto.lens = 50.0
cam_auto.sensor_width = 36.0
cam_auto.clip_end = 1000.0
ob_auto_camera = bpy.data.objects.new('AutoCamera', cam_auto)
scene.collection.objects.link(ob_auto_camera)
ob_auto_camera.location = (1.8149, -1.9875, 2.29447)
ob_auto_camera.rotation_euler = (1.09748, -7.21219e-08, 0.694738)
scene.camera = ob_auto_camera
light_auto_sun = bpy.data.lights.new('AutoSun', 'SUN')
light_auto_sun.energy = 3.0
light_auto_sun.angle = 0.0523599
ob_auto_sun = bpy.data.objects.new('AutoSun', light_auto_sun)
scene.collection.objects.link(ob_auto_sun)
ob_auto_sun.rotation_euler = (0.872665, 0.174533, 0.523599)
bpy.context.view_layer.update()
